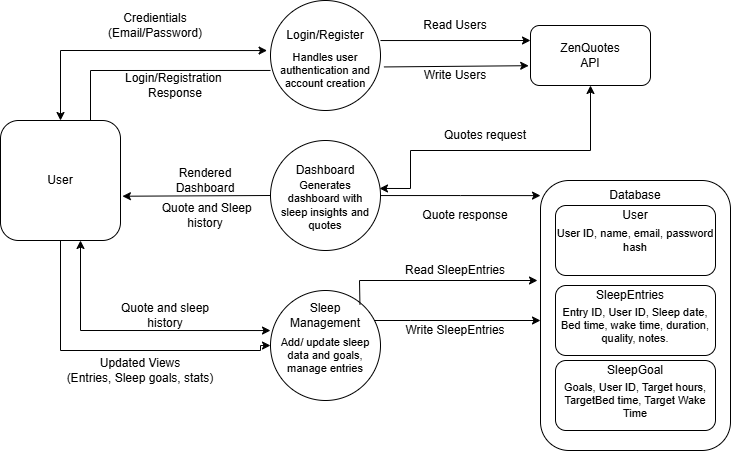

The diagram above was exported from draw.io. Its source (the exported page's mxGraphModel, read from the mxfile embedded in the PNG):
<mxGraphModel dx="890" dy="536" grid="1" gridSize="10" guides="1" tooltips="1" connect="1" arrows="1" fold="1" page="1" pageScale="1" pageWidth="1100" pageHeight="850" math="0" shadow="0">
  <root>
    <mxCell id="0" />
    <mxCell id="1" parent="0" />
    <mxCell id="Uhn-cAWYph0pqaDgaE5b-55" edge="1" parent="1" source="Uhn-cAWYph0pqaDgaE5b-1" style="edgeStyle=orthogonalEdgeStyle;rounded=0;orthogonalLoop=1;jettySize=auto;html=1;entryX=0;entryY=0.5;entryDx=0;entryDy=0;" target="Uhn-cAWYph0pqaDgaE5b-9">
      <mxGeometry relative="1" as="geometry">
        <Array as="points">
          <mxPoint x="200" y="400" />
          <mxPoint x="400" y="400" />
          <mxPoint x="400" y="395" />
        </Array>
      </mxGeometry>
    </mxCell>
    <mxCell id="Uhn-cAWYph0pqaDgaE5b-1" parent="1" style="rounded=1;whiteSpace=wrap;html=1;" value="" vertex="1">
      <mxGeometry height="120" width="120" x="140" y="170" as="geometry" />
    </mxCell>
    <mxCell id="Uhn-cAWYph0pqaDgaE5b-2" parent="1" style="ellipse;whiteSpace=wrap;html=1;aspect=fixed;" value="" vertex="1">
      <mxGeometry height="110" width="110" x="410" y="50" as="geometry" />
    </mxCell>
    <mxCell id="Uhn-cAWYph0pqaDgaE5b-5" parent="1" style="text;html=1;whiteSpace=wrap;strokeColor=none;fillColor=none;align=center;verticalAlign=middle;rounded=0;" value="User" vertex="1">
      <mxGeometry height="30" width="60" x="170" y="215" as="geometry" />
    </mxCell>
    <mxCell id="Uhn-cAWYph0pqaDgaE5b-6" parent="1" style="text;html=1;whiteSpace=wrap;strokeColor=none;fillColor=none;align=center;verticalAlign=middle;rounded=0;" value="Login/Register" vertex="1">
      <mxGeometry height="30" width="60" x="435" y="70" as="geometry" />
    </mxCell>
    <mxCell id="Uhn-cAWYph0pqaDgaE5b-7" parent="1" style="ellipse;whiteSpace=wrap;html=1;aspect=fixed;" value="" vertex="1">
      <mxGeometry height="110" width="110" x="410" y="190" as="geometry" />
    </mxCell>
    <mxCell id="Uhn-cAWYph0pqaDgaE5b-8" parent="1" style="text;html=1;whiteSpace=wrap;strokeColor=none;fillColor=none;align=center;verticalAlign=middle;rounded=0;" value="Dashboard" vertex="1">
      <mxGeometry height="20" width="60" x="435" y="210" as="geometry" />
    </mxCell>
    <mxCell id="Uhn-cAWYph0pqaDgaE5b-48" edge="1" parent="1" source="Uhn-cAWYph0pqaDgaE5b-9" style="edgeStyle=orthogonalEdgeStyle;rounded=0;orthogonalLoop=1;jettySize=auto;html=1;" target="Uhn-cAWYph0pqaDgaE5b-18">
      <mxGeometry relative="1" as="geometry">
        <Array as="points">
          <mxPoint x="550" y="370" />
          <mxPoint x="550" y="370" />
        </Array>
      </mxGeometry>
    </mxCell>
    <mxCell id="Uhn-cAWYph0pqaDgaE5b-9" parent="1" style="ellipse;whiteSpace=wrap;html=1;aspect=fixed;" value="" vertex="1">
      <mxGeometry height="110" width="110" x="410" y="340" as="geometry" />
    </mxCell>
    <mxCell id="Uhn-cAWYph0pqaDgaE5b-10" parent="1" style="text;html=1;whiteSpace=wrap;strokeColor=none;fillColor=none;align=center;verticalAlign=middle;rounded=0;" value="Sleep Management" vertex="1">
      <mxGeometry height="20" width="60" x="435" y="355" as="geometry" />
    </mxCell>
    <mxCell id="Uhn-cAWYph0pqaDgaE5b-11" edge="1" parent="1" source="Uhn-cAWYph0pqaDgaE5b-1" style="endArrow=classic;startArrow=classic;html=1;rounded=0;exitX=0.5;exitY=0;exitDx=0;exitDy=0;entryX=-0.031;entryY=0.455;entryDx=0;entryDy=0;entryPerimeter=0;" target="Uhn-cAWYph0pqaDgaE5b-2" value="">
      <mxGeometry height="50" relative="1" width="50" as="geometry">
        <Array as="points">
          <mxPoint x="200" y="100" />
        </Array>
        <mxPoint x="430" y="270" as="sourcePoint" />
        <mxPoint x="480" y="220" as="targetPoint" />
      </mxGeometry>
    </mxCell>
    <mxCell id="Uhn-cAWYph0pqaDgaE5b-12" parent="1" style="rounded=1;whiteSpace=wrap;html=1;" value="" vertex="1">
      <mxGeometry height="60" width="120" x="670" y="75" as="geometry" />
    </mxCell>
    <mxCell id="Uhn-cAWYph0pqaDgaE5b-13" edge="1" parent="1" source="Uhn-cAWYph0pqaDgaE5b-2" style="endArrow=classic;html=1;rounded=0;exitX=1;exitY=0.364;exitDx=0;exitDy=0;exitPerimeter=0;entryX=0;entryY=0.25;entryDx=0;entryDy=0;" target="Uhn-cAWYph0pqaDgaE5b-12" value="">
      <mxGeometry height="50" relative="1" width="50" as="geometry">
        <mxPoint x="510" y="270" as="sourcePoint" />
        <mxPoint x="560" y="220" as="targetPoint" />
      </mxGeometry>
    </mxCell>
    <mxCell id="Uhn-cAWYph0pqaDgaE5b-14" edge="1" parent="1" source="Uhn-cAWYph0pqaDgaE5b-2" style="endArrow=classic;html=1;rounded=0;exitX=1.031;exitY=0.604;exitDx=0;exitDy=0;exitPerimeter=0;entryX=-0.015;entryY=0.67;entryDx=0;entryDy=0;entryPerimeter=0;" target="Uhn-cAWYph0pqaDgaE5b-12" value="">
      <mxGeometry height="50" relative="1" width="50" as="geometry">
        <mxPoint x="510" y="270" as="sourcePoint" />
        <mxPoint x="560" y="220" as="targetPoint" />
      </mxGeometry>
    </mxCell>
    <mxCell id="Uhn-cAWYph0pqaDgaE5b-15" parent="1" style="text;html=1;whiteSpace=wrap;strokeColor=none;fillColor=none;align=center;verticalAlign=middle;rounded=0;" value="ZenQuotes API" vertex="1">
      <mxGeometry height="30" width="60" x="700" y="90" as="geometry" />
    </mxCell>
    <mxCell id="Uhn-cAWYph0pqaDgaE5b-16" edge="1" parent="1" source="Uhn-cAWYph0pqaDgaE5b-7" style="endArrow=classic;startArrow=classic;html=1;rounded=0;exitX=0.991;exitY=0.436;exitDx=0;exitDy=0;exitPerimeter=0;entryX=0.5;entryY=1;entryDx=0;entryDy=0;" target="Uhn-cAWYph0pqaDgaE5b-12" value="">
      <mxGeometry height="50" relative="1" width="50" as="geometry">
        <Array as="points">
          <mxPoint x="550" y="238" />
          <mxPoint x="550" y="200" />
          <mxPoint x="730" y="200" />
        </Array>
        <mxPoint x="610" y="230" as="sourcePoint" />
        <mxPoint x="660" y="180" as="targetPoint" />
      </mxGeometry>
    </mxCell>
    <mxCell id="Uhn-cAWYph0pqaDgaE5b-18" parent="1" style="rounded=1;whiteSpace=wrap;html=1;" value="" vertex="1">
      <mxGeometry height="270" width="190" x="680" y="230" as="geometry" />
    </mxCell>
    <mxCell id="Uhn-cAWYph0pqaDgaE5b-19" parent="1" style="rounded=1;whiteSpace=wrap;html=1;" value="" vertex="1">
      <mxGeometry height="70" width="160" x="695" y="255" as="geometry" />
    </mxCell>
    <mxCell id="Uhn-cAWYph0pqaDgaE5b-24" parent="1" style="rounded=1;whiteSpace=wrap;html=1;" value="" vertex="1">
      <mxGeometry height="70" width="160" x="695" y="335" as="geometry" />
    </mxCell>
    <mxCell id="Uhn-cAWYph0pqaDgaE5b-25" parent="1" style="rounded=1;whiteSpace=wrap;html=1;" value="" vertex="1">
      <mxGeometry height="70" width="160" x="695" y="410" as="geometry" />
    </mxCell>
    <mxCell id="Uhn-cAWYph0pqaDgaE5b-27" parent="1" style="text;html=1;whiteSpace=wrap;strokeColor=none;fillColor=none;align=center;verticalAlign=middle;rounded=0;" value="Quotes request" vertex="1">
      <mxGeometry height="30" width="110" x="570" y="170" as="geometry" />
    </mxCell>
    <mxCell id="Uhn-cAWYph0pqaDgaE5b-28" parent="1" style="text;html=1;whiteSpace=wrap;strokeColor=none;fillColor=none;align=center;verticalAlign=middle;rounded=0;" value="Read Users&lt;span style=&quot;color: rgba(0, 0, 0, 0); font-family: monospace; font-size: 0px; text-align: start; white-space: nowrap;&quot;&gt;%3CmxGraphModel%3E%3Croot%3E%3CmxCell%20id%3D%220%22%2F%3E%3CmxCell%20id%3D%221%22%20parent%3D%220%22%2F%3E%3CmxCell%20id%3D%222%22%20parent%3D%221%22%20style%3D%22text%3Bhtml%3D1%3BwhiteSpace%3Dwrap%3BstrokeColor%3Dnone%3BfillColor%3Dnone%3Balign%3Dcenter%3BverticalAlign%3Dmiddle%3Brounded%3D0%3B%22%20value%3D%22Quotes%20request%22%20vertex%3D%221%22%3E%3CmxGeometry%20height%3D%2230%22%20width%3D%22110%22%20x%3D%22570%22%20y%3D%22170%22%20as%3D%22geometry%22%2F%3E%3C%2FmxCell%3E%3C%2Froot%3E%3C%2FmxGraphModel%3E&lt;/span&gt;" vertex="1">
      <mxGeometry height="30" width="110" x="540" y="60" as="geometry" />
    </mxCell>
    <mxCell id="Uhn-cAWYph0pqaDgaE5b-29" parent="1" style="text;html=1;whiteSpace=wrap;strokeColor=none;fillColor=none;align=center;verticalAlign=middle;rounded=0;" value="Write Users" vertex="1">
      <mxGeometry height="30" width="110" x="540" y="110" as="geometry" />
    </mxCell>
    <mxCell id="Uhn-cAWYph0pqaDgaE5b-30" parent="1" style="text;html=1;whiteSpace=wrap;strokeColor=none;fillColor=none;align=center;verticalAlign=middle;rounded=0;" value="Credientials&lt;div&gt;(Email/Password)&lt;/div&gt;" vertex="1">
      <mxGeometry height="30" width="110" x="240" y="60" as="geometry" />
    </mxCell>
    <mxCell id="Uhn-cAWYph0pqaDgaE5b-31" edge="1" parent="1" source="Uhn-cAWYph0pqaDgaE5b-1" style="endArrow=none;html=1;rounded=0;exitX=0.75;exitY=0;exitDx=0;exitDy=0;entryX=0;entryY=0.636;entryDx=0;entryDy=0;entryPerimeter=0;" target="Uhn-cAWYph0pqaDgaE5b-2" value="">
      <mxGeometry height="50" relative="1" width="50" as="geometry">
        <Array as="points">
          <mxPoint x="230" y="120" />
        </Array>
        <mxPoint x="500" y="290" as="sourcePoint" />
        <mxPoint x="550" y="240" as="targetPoint" />
      </mxGeometry>
    </mxCell>
    <mxCell id="Uhn-cAWYph0pqaDgaE5b-32" parent="1" style="text;html=1;whiteSpace=wrap;strokeColor=none;fillColor=none;align=center;verticalAlign=middle;rounded=0;" value="Login/Registration&amp;nbsp;&lt;div&gt;Response&lt;/div&gt;" vertex="1">
      <mxGeometry height="30" width="110" x="260" y="120" as="geometry" />
    </mxCell>
    <mxCell id="Uhn-cAWYph0pqaDgaE5b-33" edge="1" parent="1" source="Uhn-cAWYph0pqaDgaE5b-7" style="endArrow=classic;html=1;rounded=0;exitX=0;exitY=0.5;exitDx=0;exitDy=0;entryX=1.016;entryY=0.631;entryDx=0;entryDy=0;entryPerimeter=0;" target="Uhn-cAWYph0pqaDgaE5b-1" value="">
      <mxGeometry height="50" relative="1" width="50" as="geometry">
        <mxPoint x="500" y="330" as="sourcePoint" />
        <mxPoint x="550" y="280" as="targetPoint" />
      </mxGeometry>
    </mxCell>
    <mxCell id="Uhn-cAWYph0pqaDgaE5b-34" parent="1" style="text;html=1;whiteSpace=wrap;strokeColor=none;fillColor=none;align=center;verticalAlign=middle;rounded=0;" value="Rendered Dashboard" vertex="1">
      <mxGeometry height="30" width="110" x="290" y="215" as="geometry" />
    </mxCell>
    <mxCell id="Uhn-cAWYph0pqaDgaE5b-35" parent="1" style="text;html=1;whiteSpace=wrap;strokeColor=none;fillColor=none;align=center;verticalAlign=middle;rounded=0;" value="&amp;nbsp;Quote and Sleep history" vertex="1">
      <mxGeometry height="30" width="110" x="290" y="250" as="geometry" />
    </mxCell>
    <mxCell id="Uhn-cAWYph0pqaDgaE5b-37" parent="1" style="text;html=1;whiteSpace=wrap;strokeColor=none;fillColor=none;align=center;verticalAlign=middle;rounded=0;" value="Database&lt;span style=&quot;color: rgba(0, 0, 0, 0); font-family: monospace; font-size: 0px; text-align: start; white-space: nowrap;&quot;&gt;%3CmxGraphModel%3E%3Croot%3E%3CmxCell%20id%3D%220%22%2F%3E%3CmxCell%20id%3D%221%22%20parent%3D%220%22%2F%3E%3CmxCell%20id%3D%222%22%20parent%3D%221%22%20style%3D%22text%3Bhtml%3D1%3BwhiteSpace%3Dwrap%3BstrokeColor%3Dnone%3BfillColor%3Dnone%3Balign%3Dcenter%3BverticalAlign%3Dmiddle%3Brounded%3D0%3B%22%20value%3D%22Dashboard%22%20vertex%3D%221%22%3E%3CmxGeometry%20height%3D%2220%22%20width%3D%2260%22%20x%3D%22435%22%20y%3D%22235%22%20as%3D%22geometry%22%2F%3E%3C%2FmxCell%3E%3C%2Froot%3E%3C%2FmxGraphModel%3E&lt;/span&gt;" vertex="1">
      <mxGeometry height="20" width="60" x="745" y="235" as="geometry" />
    </mxCell>
    <mxCell id="Uhn-cAWYph0pqaDgaE5b-38" parent="1" style="text;html=1;whiteSpace=wrap;strokeColor=none;fillColor=none;align=center;verticalAlign=middle;rounded=0;" value="User&lt;span style=&quot;color: rgba(0, 0, 0, 0); font-family: monospace; font-size: 0px; text-align: start; white-space: nowrap;&quot;&gt;%3CmxGraphModel%3E%3Croot%3E%3CmxCell%20id%3D%220%22%2F%3E%3CmxCell%20id%3D%221%22%20parent%3D%220%22%2F%3E%3CmxCell%20id%3D%222%22%20parent%3D%221%22%20style%3D%22text%3Bhtml%3D1%3BwhiteSpace%3Dwrap%3BstrokeColor%3Dnone%3BfillColor%3Dnone%3Balign%3Dcenter%3BverticalAlign%3Dmiddle%3Brounded%3D0%3B%22%20value%3D%22Database%26lt%3Bspan%20style%3D%26quot%3Bcolor%3A%20rgba(0%2C%200%2C%200%2C%200)%3B%20font-family%3A%20monospace%3B%20font-size%3A%200px%3B%20text-align%3A%20start%3B%20white-space%3A%20nowrap%3B%26quot%3B%26gt%3B%253CmxGraphModel%253E%253Croot%253E%253CmxCell%2520id%253D%25220%2522%252F%253E%253CmxCell%2520id%253D%25221%2522%2520parent%253D%25220%2522%252F%253E%253CmxCell%2520id%253D%25222%2522%2520parent%253D%25221%2522%2520style%253D%2522text%253Bhtml%253D1%253BwhiteSpace%253Dwrap%253BstrokeColor%253Dnone%253BfillColor%253Dnone%253Balign%253Dcenter%253BverticalAlign%253Dmiddle%253Brounded%253D0%253B%2522%2520value%253D%2522Dashboard%2522%2520vertex%253D%25221%2522%253E%253CmxGeometry%2520height%253D%252220%2522%2520width%253D%252260%2522%2520x%253D%2522435%2522%2520y%253D%2522235%2522%2520as%253D%2522geometry%2522%252F%253E%253C%252FmxCell%253E%253C%252Froot%253E%253C%252FmxGraphModel%253E%26lt%3B%2Fspan%26gt%3B%22%20vertex%3D%221%22%3E%3CmxGeometry%20height%3D%2220%22%20width%3D%2260%22%20x%3D%22745%22%20y%3D%22240%22%20as%3D%22geometry%22%2F%3E%3C%2FmxCell%3E%3C%2Froot%3E%3C%2FmxGraphModel%3E&lt;/span&gt;" vertex="1">
      <mxGeometry height="20" width="60" x="745" y="255" as="geometry" />
    </mxCell>
    <mxCell id="Uhn-cAWYph0pqaDgaE5b-39" parent="1" style="text;html=1;whiteSpace=wrap;strokeColor=none;fillColor=none;align=center;verticalAlign=middle;rounded=0;" value="SleepEntries" vertex="1">
      <mxGeometry height="20" width="60" x="740" y="335" as="geometry" />
    </mxCell>
    <mxCell id="Uhn-cAWYph0pqaDgaE5b-41" parent="1" style="text;html=1;whiteSpace=wrap;strokeColor=none;fillColor=none;align=center;verticalAlign=middle;rounded=0;" value="SleepGoal" vertex="1">
      <mxGeometry height="20" width="60" x="745" y="410" as="geometry" />
    </mxCell>
    <mxCell id="Uhn-cAWYph0pqaDgaE5b-42" parent="1" style="text;html=1;whiteSpace=wrap;strokeColor=none;fillColor=none;align=center;verticalAlign=middle;rounded=0;fontSize=11;" value="Goals, User ID, Target hours, TargetBed time, Target Wake Time" vertex="1">
      <mxGeometry height="20" width="160" x="695" y="440" as="geometry" />
    </mxCell>
    <mxCell id="Uhn-cAWYph0pqaDgaE5b-43" parent="1" style="text;html=1;whiteSpace=wrap;strokeColor=none;fillColor=none;align=center;verticalAlign=middle;rounded=0;fontSize=11;" value="Entry ID, User ID, Sleep date, Bed time, wake time, duration, quality, notes." vertex="1">
      <mxGeometry height="20" width="160" x="695" y="365" as="geometry" />
    </mxCell>
    <mxCell id="Uhn-cAWYph0pqaDgaE5b-44" parent="1" style="text;html=1;whiteSpace=wrap;strokeColor=none;fillColor=none;align=center;verticalAlign=middle;rounded=0;fontSize=11;" value="User ID, name, email, password hash" vertex="1">
      <mxGeometry height="20" width="160" x="695" y="280" as="geometry" />
    </mxCell>
    <mxCell id="Uhn-cAWYph0pqaDgaE5b-46" edge="1" parent="1" source="Uhn-cAWYph0pqaDgaE5b-9" style="endArrow=classic;html=1;rounded=0;exitX=0.813;exitY=0.127;exitDx=0;exitDy=0;exitPerimeter=0;" value="">
      <mxGeometry height="50" relative="1" width="50" as="geometry">
        <Array as="points">
          <mxPoint x="499" y="330" />
        </Array>
        <mxPoint x="480" y="350" as="sourcePoint" />
        <mxPoint x="677" y="330" as="targetPoint" />
      </mxGeometry>
    </mxCell>
    <mxCell id="Uhn-cAWYph0pqaDgaE5b-47" parent="1" style="text;html=1;whiteSpace=wrap;strokeColor=none;fillColor=none;align=center;verticalAlign=middle;rounded=0;" value="Read SleepEntries" vertex="1">
      <mxGeometry height="30" width="110" x="540" y="305" as="geometry" />
    </mxCell>
    <mxCell id="Uhn-cAWYph0pqaDgaE5b-49" parent="1" style="text;html=1;whiteSpace=wrap;strokeColor=none;fillColor=none;align=center;verticalAlign=middle;rounded=0;" value="Write SleepEntries" vertex="1">
      <mxGeometry height="30" width="110" x="540" y="365" as="geometry" />
    </mxCell>
    <mxCell id="Uhn-cAWYph0pqaDgaE5b-51" parent="1" style="text;html=1;whiteSpace=wrap;strokeColor=none;fillColor=none;align=center;verticalAlign=middle;rounded=0;fontSize=11;" value="Add/ update sleep data and goals, manage entries" vertex="1">
      <mxGeometry height="20" width="100" x="415" y="395" as="geometry" />
    </mxCell>
    <mxCell id="Uhn-cAWYph0pqaDgaE5b-53" parent="1" style="text;html=1;whiteSpace=wrap;strokeColor=none;fillColor=none;align=center;verticalAlign=middle;rounded=0;fontSize=11;" value="Generates dashboard with sleep insights and quotes" vertex="1">
      <mxGeometry height="20" width="100" x="415" y="245" as="geometry" />
    </mxCell>
    <mxCell id="Uhn-cAWYph0pqaDgaE5b-54" parent="1" style="text;html=1;whiteSpace=wrap;strokeColor=none;fillColor=none;align=center;verticalAlign=middle;rounded=0;fontSize=11;" value="Handles user authentication and account creation" vertex="1">
      <mxGeometry height="20" width="100" x="415" y="110" as="geometry" />
    </mxCell>
    <mxCell id="Uhn-cAWYph0pqaDgaE5b-56" edge="1" parent="1" style="endArrow=classic;startArrow=classic;html=1;rounded=0;entryX=0;entryY=0.364;entryDx=0;entryDy=0;entryPerimeter=0;" target="Uhn-cAWYph0pqaDgaE5b-9" value="">
      <mxGeometry height="50" relative="1" width="50" as="geometry">
        <Array as="points">
          <mxPoint x="220" y="380" />
        </Array>
        <mxPoint x="220" y="290" as="sourcePoint" />
        <mxPoint x="530" y="290" as="targetPoint" />
      </mxGeometry>
    </mxCell>
    <mxCell id="Uhn-cAWYph0pqaDgaE5b-57" parent="1" style="text;html=1;whiteSpace=wrap;strokeColor=none;fillColor=none;align=center;verticalAlign=middle;rounded=0;" value="Quote and sleep history" vertex="1">
      <mxGeometry height="30" width="110" x="250" y="350" as="geometry" />
    </mxCell>
    <mxCell id="Uhn-cAWYph0pqaDgaE5b-63" parent="1" style="text;html=1;whiteSpace=wrap;strokeColor=none;fillColor=none;align=center;verticalAlign=middle;rounded=0;" value="Updated Views&lt;div&gt;(Entries, Sleep goals, stats)&lt;/div&gt;" vertex="1">
      <mxGeometry height="30" width="180" x="190" y="405" as="geometry" />
    </mxCell>
    <mxCell id="Uhn-cAWYph0pqaDgaE5b-65" edge="1" parent="1" source="Uhn-cAWYph0pqaDgaE5b-7" style="edgeStyle=orthogonalEdgeStyle;rounded=0;orthogonalLoop=1;jettySize=auto;html=1;entryX=0;entryY=0.056;entryDx=0;entryDy=0;entryPerimeter=0;" target="Uhn-cAWYph0pqaDgaE5b-18">
      <mxGeometry relative="1" as="geometry" />
    </mxCell>
    <mxCell id="Uhn-cAWYph0pqaDgaE5b-66" parent="1" style="text;html=1;whiteSpace=wrap;strokeColor=none;fillColor=none;align=center;verticalAlign=middle;rounded=0;" value="Quote response" vertex="1">
      <mxGeometry height="30" width="110" x="550" y="250" as="geometry" />
    </mxCell>
  </root>
</mxGraphModel>